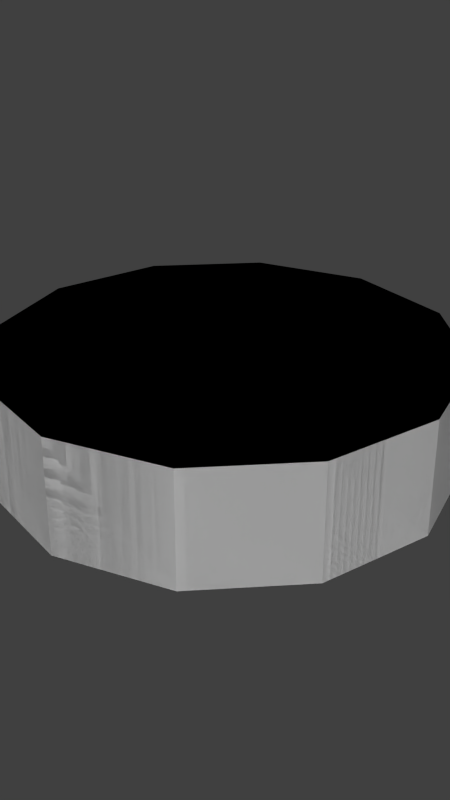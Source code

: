 # Source: section.blend  (saved by Blender 2.76.0; exported with 4.5.12 LTS)
import bpy
from mathutils import Matrix  # noqa: F401  (used for matrix-valued properties, if any)

bpy.ops.wm.read_factory_settings(use_empty=True)
scene = bpy.context.scene
scene.name = 'Scene'

# ---- collections
col_collection_1 = bpy.data.collections.new('Collection 1'); scene.collection.children.link(col_collection_1)

# ---- world
world_world = bpy.data.worlds.new('World'); scene.world = world_world
world_world.color = (0.05088, 0.05088, 0.05088)
world_world.use_sun_shadow = False
world_world.sun_shadow_jitter_overblur = 0.0
world_world.cycles.sampling_method = 'MANUAL'
world_world.cycles.sample_map_resolution = 256

# ---- meshes
me_circle = bpy.data.meshes.new('Circle')
me_circle.from_pydata([(0.0, 1.0, 0.0), (-0.5, 0.866, 0.0), (-0.866, 0.5, 0.0), (-1.0, -4.371e-08, 0.0), (-0.866, -0.5, 0.0), (-0.5, -0.866, 0.0), (-1.51e-07, -1.0, 0.0), (0.5, -0.866, 0.0), (0.866, -0.5, 0.0), (1.0, -4.649e-07, 0.0), (0.866, 0.5, 0.0), (0.5, 0.866, 0.0), (0.0, 1.0, 0.5), (-0.5, 0.866, 0.5), (-0.866, 0.5, 0.5), (-1.0, -4.371e-08, 0.5), (-0.866, -0.5, 0.5), (-0.5, -0.866, 0.5), (-1.51e-07, -1.0, 0.5), (0.5, -0.866, 0.5), (0.866, -0.5, 0.5), (1.0, -4.649e-07, 0.5), (0.866, 0.5, 0.5), (0.5, 0.866, 0.5), (2.98e-08, -1.54e-07, 0.5), (2.235e-08, -1.142e-07, 0.0)], [], [(2, 1, 13, 14), (9, 8, 20, 21), (6, 5, 17, 18), (3, 2, 14, 15), (10, 9, 21, 22), (7, 6, 18, 19), (4, 3, 15, 16), (11, 10, 22, 23), (1, 0, 12, 13), (8, 7, 19, 20), (5, 4, 16, 17), (0, 11, 23, 12), (19, 18, 24), (16, 15, 24), (23, 22, 24), (13, 12, 24), (20, 19, 24), (17, 16, 24), (12, 23, 24), (14, 13, 24), (21, 20, 24), (18, 17, 24), (15, 14, 24), (22, 21, 24), (11, 0, 25), (4, 5, 25), (7, 8, 25), (0, 1, 25), (10, 11, 25), (3, 4, 25), (6, 7, 25), (9, 10, 25), (2, 3, 25), (5, 6, 25), (8, 9, 25), (1, 2, 25)])
me_circle.use_remesh_preserve_volume = False
me_circle.use_remesh_preserve_attributes = False
me_circle.use_mirror_vertex_groups = False
me_circle.update()

# ---- objects
ob_circle = bpy.data.objects.new('Circle', me_circle)

# ---- transforms, parenting, visibility, modifiers, constraints
ob_circle.location = (0.0, 0.0, 0.0)
ob_circle.lineart.crease_threshold = 0.0
_m = ob_circle.modifiers.new('Array', 'ARRAY')
_m.constant_offset_displace = (0.0, 0.0, 0.0)
_m.relative_offset_displace = (0.0, 0.0, 0.0)

# ---- collection membership
col_collection_1.objects.link(ob_circle)

# ---- scene / render settings (as saved in the file)
scene.frame_start = 1; scene.frame_end = 250; scene.frame_set(1)
scene.render.engine = 'BLENDER_EEVEE_NEXT'
scene.render.resolution_x = 720
scene.render.resolution_y = 1280
scene.render.resolution_percentage = 50
scene.render.dither_intensity = 0.0
scene.cycles.use_denoising = False
scene.cycles.samples = 10
scene.cycles.sampling_pattern = 'TABULATED_SOBOL'
scene.cycles.light_sampling_threshold = 0.0
scene.cycles.use_adaptive_sampling = False
scene.cycles.use_light_tree = False
scene.cycles.blur_glossy = 0.0
scene.cycles.pixel_filter_type = 'GAUSSIAN'
scene.cycles.sample_clamp_indirect = 0.0
scene.view_settings.view_transform = 'Standard'
bpy.context.view_layer.update()

# ---- added for rendering (the .blend has no active camera and no usable light): camera, sun
cam_auto = bpy.data.cameras.new('AutoCamera')
cam_auto.lens = 50.0
cam_auto.sensor_width = 36.0
cam_auto.clip_end = 1000.0
ob_auto_camera = bpy.data.objects.new('AutoCamera', cam_auto)
scene.collection.objects.link(ob_auto_camera)
ob_auto_camera.location = (2.65751, -3.18901, 2.376)
ob_auto_camera.rotation_euler = (1.09748, -7.21219e-08, 0.694738)
scene.camera = ob_auto_camera
light_auto_sun = bpy.data.lights.new('AutoSun', 'SUN')
light_auto_sun.energy = 3.0
light_auto_sun.angle = 0.0523599
ob_auto_sun = bpy.data.objects.new('AutoSun', light_auto_sun)
scene.collection.objects.link(ob_auto_sun)
ob_auto_sun.rotation_euler = (0.872665, 0.174533, 0.523599)
bpy.context.view_layer.update()

